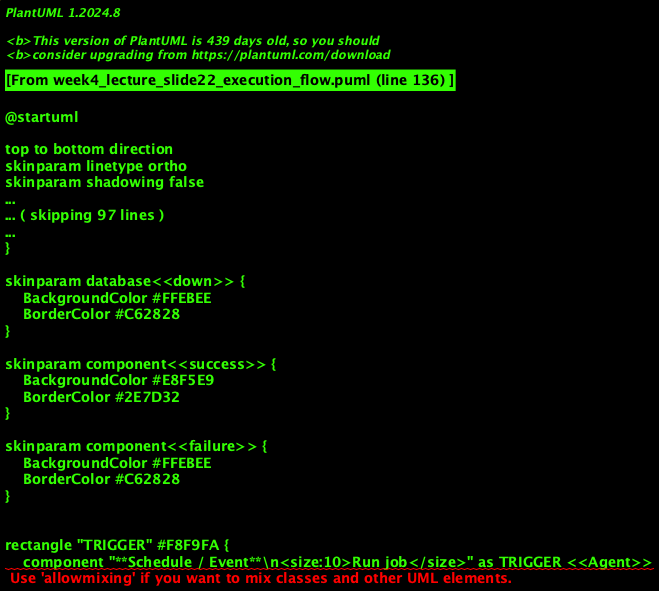

The diagram above was rendered by PlantUML. Its source (embedded in the PNG):
@startuml
'=================================================
' CANONICAL DIAGRAM TEMPLATE - DATA ENGINEERING
'=================================================

top to bottom direction
skinparam linetype ortho
skinparam shadowing false
skinparam roundcorner 8
skinparam handwritten false
skinparam nodesep 30
skinparam ranksep 40

'-------------------------
' FONT & GLOBAL STYLE
'-------------------------
skinparam defaultFontName "Segoe UI, Helvetica, sans-serif"
skinparam defaultFontSize 16
skinparam defaultFontColor #2C3E50

'-------------------------
' GENERIC BOX STYLE
'-------------------------
skinparam rectangle {
    BackgroundColor #F8F9FA
    BorderColor #90A4AE
    BorderThickness 2
    FontColor #263238
    FontSize 14
    FontStyle bold
    Padding 20
}

skinparam component {
    BackgroundColor #FFFFFF
    BorderColor #78909C
    BorderThickness 1.5
    FontSize 14
    Padding 12
}

skinparam database {
    BackgroundColor #ECEFF1
    BorderColor #546E7A
    BorderThickness 1.5
    FontSize 14
    FontColor #263238
}

skinparam arrow {
    Color #607D8B
    Thickness 1.5
    FontSize 11
    FontColor #546E7A
}

'-------------------------
' SEMANTIC STEREOTYPES
'-------------------------
skinparam component<<UI>> {
    BorderColor #8E24AA
    BackgroundColor #F3E5F5
    FontColor #4A148C
}

skinparam component<<Agent>> {
    BorderColor #0288D1
    BackgroundColor #E1F5FE
    FontColor #01579B
}

skinparam component<<Tool>> {
    BorderColor #2E7D32
    BackgroundColor #E8F5E9
    FontColor #1B5E20
}

skinparam component<<Config>> {
    BorderColor #F57C00
    BackgroundColor #FFF3E0
    FontColor #E65100
}

skinparam component<<Bad>> {
    BorderColor #C62828
    BackgroundColor #FFEBEE
    FontColor #B71C1C
}

skinparam component<<V1>> {
    BorderColor #F57C00
    BackgroundColor #FFF3E0
    FontColor #E65100
}

skinparam component<<V2>> {
    BorderColor #2E7D32
    BackgroundColor #E8F5E9
    FontColor #1B5E20
}

skinparam component<<up>> {
    BackgroundColor #E8F5E9
    BorderColor #2E7D32
}

skinparam component<<down>> {
    BackgroundColor #FFEBEE
    BorderColor #C62828
}

skinparam database<<up>> {
    BackgroundColor #E8F5E9
    BorderColor #2E7D32
}

skinparam database<<down>> {
    BackgroundColor #FFEBEE
    BorderColor #C62828
}

skinparam component<<success>> {
    BackgroundColor #E8F5E9
    BorderColor #2E7D32
}

skinparam component<<failure>> {
    BackgroundColor #FFEBEE
    BorderColor #C62828
}

'=================================================

' EXECUTION FLOW: TRIGGER TO COMMIT
rectangle "TRIGGER" #F8F9FA {
    component "**Schedule / Event**\n<size:10>Run job</size>" as TRIGGER <<Agent>>
}

rectangle "READ" #F8F9FA {
    component "**Read source**\n<size:10>WHERE modified_at > watermark</size>" as READ <<Tool>>
}

rectangle "TRANSFORM" #F8F9FA {
    component "**Transform**\n<size:10>Dedup / cast</size>" as TRANSFORM_STEP <<Tool>>
}

rectangle "WRITE" #F8F9FA {
    component "**Write target**\n<size:10>MERGE / partition</size>" as WRITE <<Tool>>
}

rectangle "STATE" #F8F9FA {
    database "**Control table**\n<size:10>last_watermark</size>" as STATE
}

TRIGGER --> READ : "1"
READ --> TRANSFORM_STEP : "2"
TRANSFORM_STEP --> WRITE : "3"
WRITE --> STATE : "4 Update watermark\n(after success)"

note right of READ : **Watermark:** Only new/changed rows. upper_bound = NOW() - buffer.
note right of STATE : **Only after commit.** Failure -> no update -> rerun safe.

@enduml